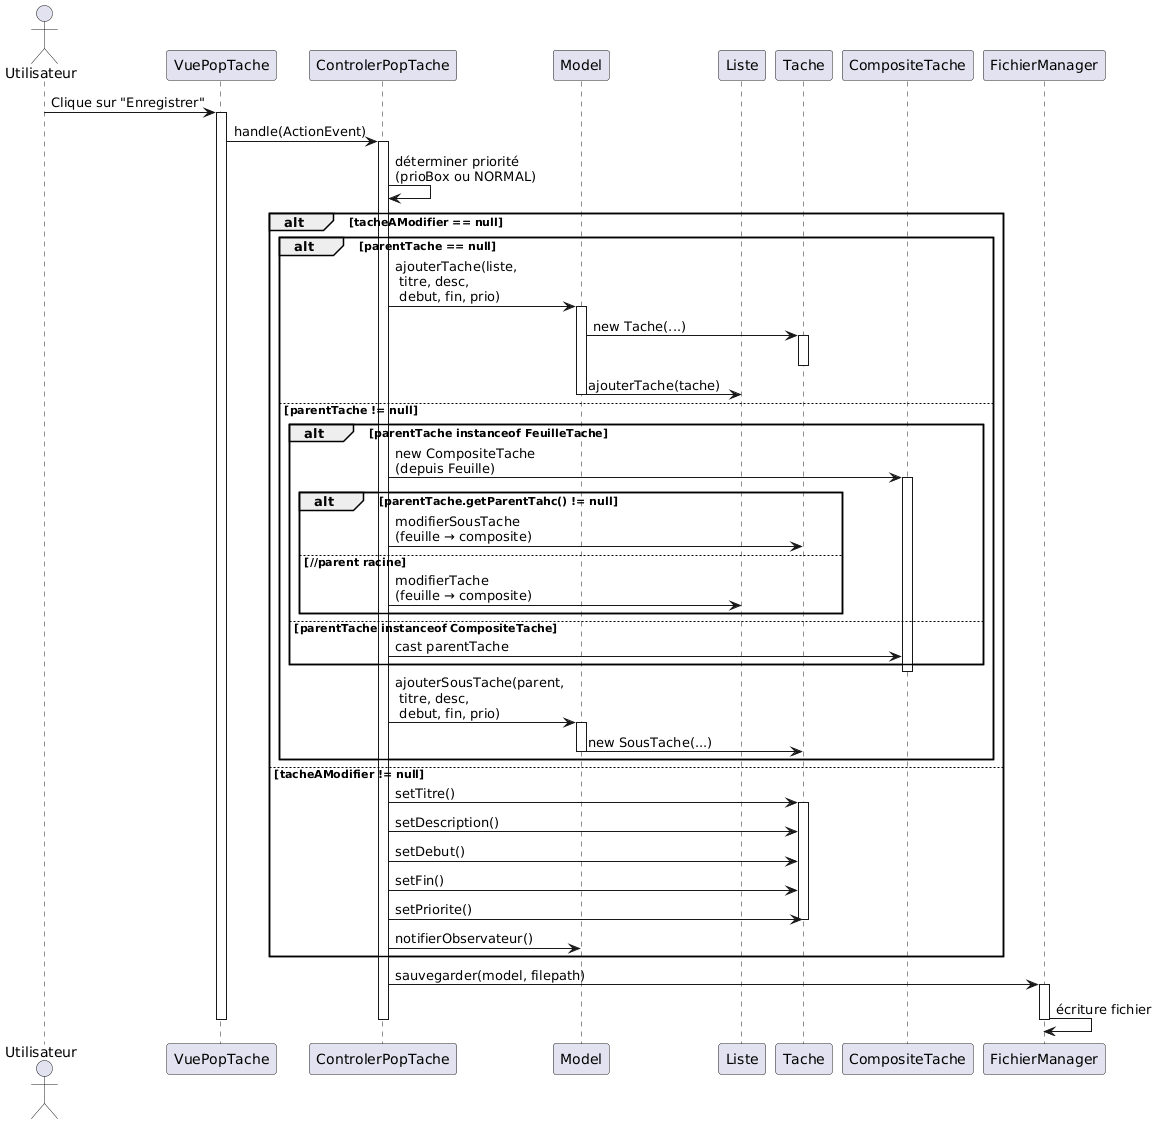

The diagram above was rendered by PlantUML. Its source (embedded in the PNG):
@startuml
actor Utilisateur
participant "VuePopTache" as Vue
participant "ControlerPopTache" as Controleur
participant Model
participant Liste
participant Tache
participant CompositeTache
participant FichierManager

Utilisateur -> Vue : Clique sur "Enregistrer"
activate Vue

Vue -> Controleur : handle(ActionEvent)
activate Controleur

Controleur -> Controleur : déterminer priorité\n(prioBox ou NORMAL)

alt tacheAModifier == null

    alt parentTache == null
        Controleur -> Model : ajouterTache(liste,\n titre, desc,\n debut, fin, prio)
        activate Model
        Model -> Tache : new Tache(...)
        activate Tache
        deactivate Tache
        Model -> Liste : ajouterTache(tache)
        deactivate Model

    else parentTache != null

        alt parentTache instanceof FeuilleTache
            Controleur -> CompositeTache : new CompositeTache\n(depuis Feuille)
            activate CompositeTache

            alt parentTache.getParentTahc() != null
                Controleur -> Tache : modifierSousTache\n(feuille → composite)
            else //parent racine
                Controleur -> Liste : modifierTache\n(feuille → composite)
            end

        else parentTache instanceof CompositeTache
            Controleur -> CompositeTache : cast parentTache
        end

        deactivate CompositeTache

        Controleur -> Model : ajouterSousTache(parent,\n titre, desc,\n debut, fin, prio)
        activate Model
        Model -> Tache : new SousTache(...)
        deactivate Model
    end

else tacheAModifier != null
    Controleur -> Tache : setTitre()
    activate Tache
    Controleur -> Tache : setDescription()
    Controleur -> Tache : setDebut()
    Controleur -> Tache : setFin()
    Controleur -> Tache : setPriorite()
    deactivate Tache

    Controleur -> Model : notifierObservateur()
end

Controleur -> FichierManager : sauvegarder(model, filepath)
activate FichierManager
FichierManager -> FichierManager : écriture fichier
deactivate FichierManager

deactivate Controleur
deactivate Vue
@enduml